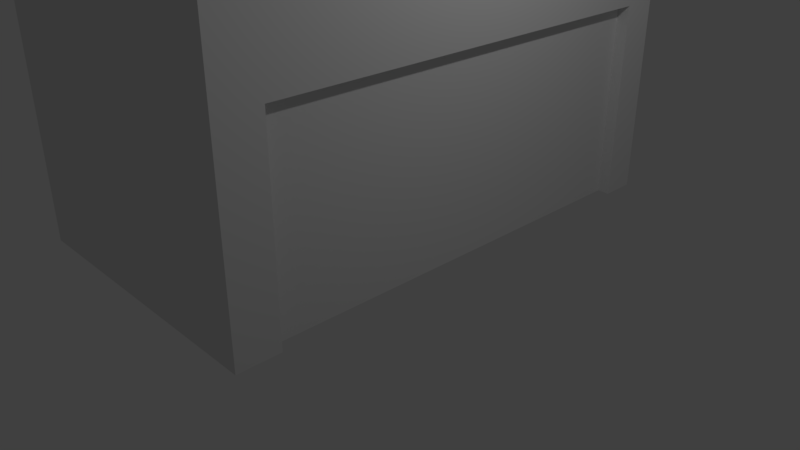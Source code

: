 # Source: etalase.blend  (saved by Blender 2.79.0; exported with 4.5.12 LTS)
import bpy
from mathutils import Matrix  # noqa: F401  (used for matrix-valued properties, if any)

bpy.ops.wm.read_factory_settings(use_empty=True)
scene = bpy.context.scene
scene.name = 'Scene'

# ---- collections
col_collection_1 = bpy.data.collections.new('Collection 1'); scene.collection.children.link(col_collection_1)

# ---- materials (node trees are filled in below, after node groups)
mat_material = bpy.data.materials.new('Material')
mat_material.alpha_threshold = 0.0
mat_material.use_transparent_shadow = False
mat_material.roughness = 0.5
mat_material.line_color = (0.0, 0.0, 0.0, 1.0)

# ---- material node trees

# ---- world
world_world = bpy.data.worlds.new('World'); scene.world = world_world
world_world.color = (0.05088, 0.05088, 0.05088)
world_world.use_sun_shadow = False
world_world.sun_shadow_jitter_overblur = 0.0
world_world.cycles.sampling_method = 'MANUAL'

# ---- cameras
cam_camera = bpy.data.cameras.new('Camera')
cam_camera.clip_end = 100.0
cam_camera.lens = 35.0
cam_camera.sensor_width = 32.0
cam_camera.sensor_height = 18.0
cam_camera.ortho_scale = 7.314
cam_camera.dof.focus_distance = 0.0
cam_camera.dof.aperture_fstop = 128.0

# ---- lights
light_lamp = bpy.data.lights.new('Lamp', 'POINT')
light_lamp.transmission_factor = 0.0
light_lamp.cutoff_distance = 30.0
light_lamp.energy = 100.0
light_lamp.shadow_buffer_clip_start = 1.001
light_lamp.shadow_soft_size = 0.1
light_lamp.shadow_maximum_resolution = 0.006
light_lamp.use_absolute_resolution = True

# ---- meshes
me_cube = bpy.data.meshes.new('Cube')
me_cube.from_pydata([(1.0, 4.051, 0.121), (1.0, -2.807, 0.121), (-2.847, -2.807, 0.121), (-2.847, 4.051, 0.121), (1.0, 4.051, 4.008), (1.0, -2.807, 4.008), (-2.847, -2.807, 5.063), (-2.847, 4.051, 5.063), (1.0, 4.051, 2.813), (1.0, -2.807, 2.813), (-2.847, -2.807, 2.813), (-2.847, 4.051, 2.813), (1.0, 3.566, 0.121), (-2.847, 3.566, 0.121), (1.0, 3.566, 4.008), (-2.847, 3.566, 5.063), (-2.847, 3.566, 2.813), (1.0, 3.566, 2.813), (1.0, -2.225, 0.121), (1.0, -2.225, 4.008), (1.0, -2.225, 2.813), (-2.847, -2.225, 0.121), (-2.847, -2.225, 5.063), (-2.847, -2.225, 2.813), (1.166, -2.225, 0.121), (1.166, -2.807, 0.121), (1.166, 4.051, 2.813), (1.166, 4.051, 4.008), (1.166, -2.807, 2.813), (1.166, -2.807, 4.008), (1.166, -2.225, 4.008), (1.166, 4.051, 0.121), (1.166, -2.225, 2.813), (1.166, 3.566, 0.121), (1.166, 3.566, 4.008), (1.166, 3.566, 2.813), (-0.0867, 4.051, 0.121), (-0.0867, -2.807, 0.121), (-0.0867, 4.051, 4.223), (-0.0867, -2.807, 4.223), (-0.0867, 4.051, 2.813), (-0.0867, -2.807, 2.813), (-0.0867, 3.566, 4.223), (-0.0867, 3.566, 0.121), (-0.0867, -2.225, 4.223), (-0.0867, -2.225, 0.121), (-2.847, 2.114, 0.121), (-2.847, 2.114, 5.063), (-2.847, 2.114, 2.813), (1.0, 2.114, 0.121), (1.0, 2.114, 4.008), (1.0, 2.114, 2.813), (1.166, 2.114, 4.008), (1.166, 2.114, 2.813), (-0.0867, 2.114, 0.121), (-0.0867, 2.114, 4.223), (-1.399, 4.051, 0.121), (-1.399, -2.807, 0.121), (-1.399, 4.051, 4.622), (-1.399, -2.807, 4.622), (-1.399, 4.051, 2.813), (-1.399, -2.807, 2.813), (-1.399, 3.566, 0.121), (-1.399, -2.225, 0.121), (-1.399, 3.566, 4.622), (-1.399, -2.225, 4.622), (-1.399, 2.114, 0.121), (-1.399, 2.114, 4.622), (-1.271, 3.566, 4.945), (0.04156, 3.566, 4.545), (0.04156, 2.114, 4.545), (-1.271, 2.114, 4.945)], [], [(63, 57, 2, 21), (65, 22, 6, 59), (17, 12, 33, 35), (61, 59, 6, 10), (16, 15, 7, 11), (60, 56, 3, 11), (58, 60, 11, 7), (13, 16, 11, 3), (57, 61, 10, 2), (8, 4, 27, 26), (0, 8, 26, 31), (46, 48, 16, 13), (48, 47, 15, 16), (4, 14, 34, 27), (58, 7, 15, 64), (56, 62, 13, 3), (10, 6, 22, 23), (2, 10, 23, 21), (49, 51, 20, 18), (19, 5, 29, 30), (67, 47, 22, 65), (66, 63, 21, 46), (32, 30, 29, 28), (24, 32, 28, 25), (31, 26, 35, 33), (26, 27, 34, 35), (53, 52, 30, 32), (50, 19, 30, 52), (18, 20, 32, 24), (9, 1, 25, 28), (12, 0, 31, 33), (51, 17, 35, 53), (1, 18, 24, 25), (5, 9, 28, 29), (49, 18, 45, 54), (50, 55, 44, 19), (0, 12, 43, 36), (4, 38, 42, 14), (1, 9, 41, 37), (4, 8, 40, 38), (8, 0, 36, 40), (9, 5, 39, 41), (19, 44, 39, 5), (18, 1, 37, 45), (14, 42, 55, 50), (12, 49, 54, 43), (20, 51, 53, 32), (14, 50, 52, 34), (35, 34, 52, 53), (62, 66, 46, 13), (64, 15, 47, 67), (12, 17, 51, 49), (23, 22, 47, 48), (21, 23, 48, 46), (55, 42, 69, 70), (43, 54, 66, 62), (54, 45, 63, 66), (55, 67, 65, 44), (36, 43, 62, 56), (38, 58, 64, 42), (37, 41, 61, 57), (38, 40, 60, 58), (40, 36, 56, 60), (41, 39, 59, 61), (44, 65, 59, 39), (45, 37, 57, 63), (69, 68, 71, 70), (67, 55, 70, 71), (64, 67, 71, 68), (42, 64, 68, 69)])
_uv = me_cube.uv_layers.new(name='UVMap')
_uv.uv.foreach_set('vector', [0.0, 0.0, 0.0, 0.0, 0.0, 0.0, 0.0, 0.0, 0.3862, 0.7822, 0.5079, 0.7822, 0.5079, 0.8546, 0.3862, 0.8546, 1.241, -0.2407, 1.241, 0.3408, 1.185, 0.3408, 1.185, -0.2407, 0.6592, 0.1198, 0.5079, 0.1198, 0.5079, 0.0, 0.6592, 2.971e-08, 0.0, 0.0, 0.0, 0.0, 0.0, 0.0, 0.0, 0.0, 0.6592, 0.8802, 1.0, 0.8802, 1.0, 1.0, 0.6592, 1.0, 0.5079, 0.8802, 0.6592, 0.8802, 0.6592, 1.0, 0.5079, 1.0, 0.0, 0.0, 0.0, 0.0, 0.0, 0.0, 0.0, 0.0, 1.0, 0.1198, 0.6592, 0.1198, 0.6592, 2.971e-08, 1.0, 0.0, 0.6592, 0.5207, 0.5079, 0.5207, 0.5079, 0.5, 0.6592, 0.5, 1.0, 0.5207, 0.6592, 0.5207, 0.6592, 0.5, 1.0, 0.5, 0.0, 0.0, 0.0, 0.0, 0.0, 0.0, 0.0, 0.0, 0.0, 0.0, 0.0, 0.0, 0.0, 0.0, 0.0, 0.0, 0.02101, 0.0, 0.02101, 0.06054, 1.509e-08, 0.06054, 0.0, 0.0, 0.3862, 4.456e-08, 0.5079, 5.942e-08, 0.5079, 0.06054, 0.3862, 0.06054, 0.0, 0.0, 0.0, 0.0, 0.0, 0.0, 0.0, 0.0, 0.0, 0.0, 0.0, 0.0, 0.0, 0.0, 0.0, 0.0, 0.0, 0.0, 0.0, 0.0, 0.0, 0.0, 0.0, 0.0, 0.7413, -0.008307, 0.7413, 0.9917, 0.003897, 0.9917, 0.003897, -0.008307, 0.02101, 0.7822, 0.02101, 0.8546, 0.0, 0.8546, 1.509e-08, 0.7822, 0.3862, 0.4214, 0.5079, 0.4214, 0.5079, 0.7822, 0.3862, 0.7822, 0.0, 0.0, 0.0, 0.0, 0.0, 0.0, 0.0, 0.0, -0.2548, -1.127, -1.459, -1.127, -1.459, -1.459, -0.2548, -1.459, 2.459, -1.127, -0.2548, -1.127, -0.2548, -1.459, 2.459, -1.459, 2.459, 2.459, -0.2548, 2.459, -0.2548, 2.182, 2.459, 2.182, -0.2548, 2.459, -1.459, 2.459, -1.459, 2.182, -0.2548, 2.182, -0.2548, 0.5274, -1.459, 0.5274, -1.459, -1.127, -0.2548, -1.127, 0.02101, 0.4214, 0.02101, 0.7822, 1.509e-08, 0.7822, 1.509e-08, 0.4214, 1.129, 0.3408, 1.129, -0.2407, 1.185, -0.2407, 1.185, 0.3408, 0.6592, 0.4793, 1.0, 0.4793, 1.0, 0.5, 0.6592, 0.5, 0.0, 0.0, 0.0, 0.0, 0.0, 0.0, 0.0, 0.0, 1.129, 0.3847, 1.129, 1.01, 1.072, 1.01, 1.072, 0.3847, 0.0, 0.0, 0.0, 0.0, 0.0, 0.0, 0.0, 0.0, 0.5079, 0.4793, 0.6592, 0.4793, 0.6592, 0.5, 0.5079, 0.5, 0.0, 0.0, 0.0, 0.0, 0.0, 0.0, 0.0, 0.0, 0.02101, 0.4214, 0.2645, 0.4214, 0.2645, 0.7822, 0.02101, 0.7822, 0.0, 0.0, 0.0, 0.0, 0.0, 0.0, 0.0, 0.0, 0.02101, 0.0, 0.2645, 2.971e-08, 0.2645, 0.06054, 0.02101, 0.06054, 1.0, 0.4793, 0.6592, 0.4793, 0.6592, 0.2397, 1.0, 0.2397, 0.5079, 0.5207, 0.6592, 0.5207, 0.6592, 0.7603, 0.5079, 0.7603, 0.6592, 0.5207, 1.0, 0.5207, 1.0, 0.7603, 0.6592, 0.7603, 0.6592, 0.4793, 0.5079, 0.4793, 0.5079, 0.2397, 0.6592, 0.2397, 0.02101, 0.7822, 0.2645, 0.7822, 0.2645, 0.8546, 0.02101, 0.8546, 0.0, 0.0, 0.0, 0.0, 0.0, 0.0, 0.0, 0.0, 0.02101, 0.06054, 0.2645, 0.06054, 0.2645, 0.4214, 0.02101, 0.4214, 0.0, 0.0, 0.0, 0.0, 0.0, 0.0, 0.0, 0.0, 1.129, -0.2407, 1.129, 0.3847, 1.072, 0.3847, 1.072, -0.2407, 0.02101, 0.06054, 0.02101, 0.4214, 1.509e-08, 0.4214, 1.509e-08, 0.06054, -0.2548, 2.182, -1.459, 2.182, -1.459, 0.5274, -0.2548, 0.5274, 0.0, 0.0, 0.0, 0.0, 0.0, 0.0, 0.0, 0.0, 0.3862, 0.06054, 0.5079, 0.06054, 0.5079, 0.4214, 0.3862, 0.4214, 0.988, -0.008307, 0.988, 0.9917, 0.7413, 0.9917, 0.7413, -0.008307, 0.0, 0.0, 0.0, 0.0, 0.0, 0.0, 0.0, 0.0, 0.0, 0.0, 0.0, 0.0, 0.0, 0.0, 0.0, 0.0, 0.2645, 0.4214, 0.2645, 0.06054, 0.2645, 0.06054, 0.2645, 0.4214, 0.0, 0.0, 0.0, 0.0, 0.0, 0.0, 0.0, 0.0, 0.0, 0.0, 0.0, 0.0, 0.0, 0.0, 0.0, 0.0, 0.2645, 0.4214, 0.3862, 0.4214, 0.3862, 0.7822, 0.2645, 0.7822, 0.0, 0.0, 0.0, 0.0, 0.0, 0.0, 0.0, 0.0, 0.2645, 2.971e-08, 0.3862, 4.456e-08, 0.3862, 0.06054, 0.2645, 0.06054, 1.0, 0.2397, 0.6592, 0.2397, 0.6592, 0.1198, 1.0, 0.1198, 0.5079, 0.7603, 0.6592, 0.7603, 0.6592, 0.8802, 0.5079, 0.8802, 0.6592, 0.7603, 1.0, 0.7603, 1.0, 0.8802, 0.6592, 0.8802, 0.6592, 0.2397, 0.5079, 0.2397, 0.5079, 0.1198, 0.6592, 0.1198, 0.2645, 0.7822, 0.3862, 0.7822, 0.3862, 0.8546, 0.2645, 0.8546, 0.0, 0.0, 0.0, 0.0, 0.0, 0.0, 0.0, 0.0, 0.0, 3.285e-07, 1.0, 0.0, 1.0, 1.0, 5.214e-07, 1.0, 0.3862, 0.4214, 0.2645, 0.4214, 0.2645, 0.4214, 0.3862, 0.4214, 0.3862, 0.06054, 0.3862, 0.4214, 0.3862, 0.4214, 0.3862, 0.06054, 0.2645, 0.06054, 0.3862, 0.06054, 0.3862, 0.06054, 0.2645, 0.06054])
me_cube.materials.append(mat_material)
me_cube.use_remesh_preserve_volume = False
me_cube.use_remesh_preserve_attributes = False
me_cube.use_mirror_vertex_groups = False
me_cube.update()

# ---- objects
ob_cube = bpy.data.objects.new('Cube', me_cube)
ob_lamp = bpy.data.objects.new('Lamp', light_lamp)
ob_camera = bpy.data.objects.new('Camera', cam_camera)

# ---- transforms, parenting, visibility, modifiers, constraints
ob_cube.location = (0.0, 0.0, 0.0)
ob_cube.lock_rotations_4d = False
ob_cube.empty_display_type = 'ARROWS'
ob_cube.lineart.crease_threshold = 0.0
ob_lamp.location = (4.076, 1.005, 5.904)
ob_lamp.rotation_euler = (0.6503, 0.05522, 1.866)
ob_lamp.lock_rotations_4d = False
ob_lamp.empty_display_type = 'ARROWS'
ob_lamp.color = (0.0, 0.0, 0.0, 0.0)
ob_lamp.lineart.crease_threshold = 0.0
ob_camera.location = (7.481, -6.508, 5.344)
ob_camera.rotation_euler = (1.109, 0.0, 0.8149)
ob_camera.lock_rotations_4d = False
ob_camera.empty_display_type = 'ARROWS'
ob_camera.color = (0.0, 0.0, 0.0, 0.0)
ob_camera.display_type = 'WIRE'
ob_camera.lineart.crease_threshold = 0.0

# ---- collection membership
col_collection_1.objects.link(ob_cube)
col_collection_1.objects.link(ob_lamp)
col_collection_1.objects.link(ob_camera)

# ---- scene / render settings (as saved in the file)
scene.camera = ob_camera
scene.frame_start = 1; scene.frame_end = 250; scene.frame_set(1)
scene.render.engine = 'BLENDER_EEVEE_NEXT'
scene.render.resolution_percentage = 50
scene.render.dither_intensity = 0.0
scene.cycles.use_denoising = False
scene.cycles.samples = 128
scene.cycles.sampling_pattern = 'TABULATED_SOBOL'
scene.cycles.use_adaptive_sampling = False
scene.cycles.use_light_tree = False
scene.cycles.blur_glossy = 0.0
scene.cycles.sample_clamp_indirect = 0.0
scene.view_settings.view_transform = 'Standard'
bpy.context.view_layer.update()
